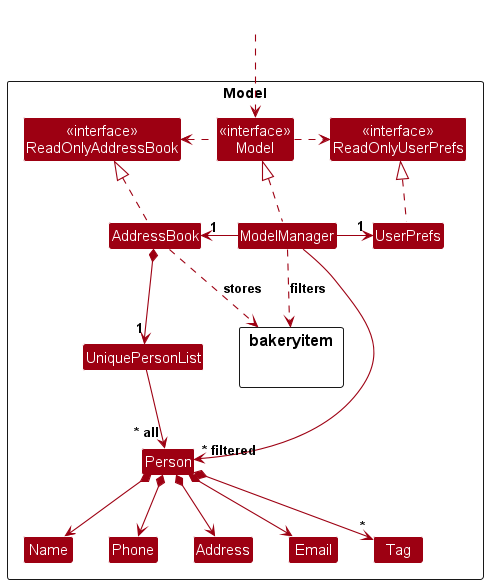

The diagram above was rendered by PlantUML. Its source (embedded in the PNG):
@startuml
!include style.puml
skinparam arrowThickness 1.1
skinparam arrowColor MODEL_COLOR
skinparam classBackgroundColor MODEL_COLOR

Package Model as ModelPackage <<Rectangle>>{
Class "<<interface>>\nReadOnlyAddressBook" as ReadOnlyAddressBook
Class "<<interface>>\nReadOnlyUserPrefs" as ReadOnlyUserPrefs
Class "<<interface>>\nModel" as Model
Class AddressBook
Class ModelManager
Class UserPrefs

Class UniquePersonList
Class Person
Class Address
Class Email
Class Name
Class Phone
Class Tag

package "bakeryitem" as BakeryItemPackage {
}

Class I #FFFFFF
}

Class HiddenOutside #FFFFFF
HiddenOutside ..> Model

AddressBook .up.|> ReadOnlyAddressBook

ModelManager .up.|> Model
Model .right.> ReadOnlyUserPrefs
Model .left.> ReadOnlyAddressBook
ModelManager -left-> "1" AddressBook
ModelManager -right-> "1" UserPrefs
UserPrefs .up.|> ReadOnlyUserPrefs

AddressBook *--> "1" UniquePersonList
UniquePersonList --> "~* all" Person
Person *--> Name
Person *--> Phone
Person *--> Email
Person *--> Address
Person *--> "*" Tag

Person -[hidden]up--> I

Name -[hidden]right-> Phone
Phone -[hidden]right-> Address
Address -[hidden]right-> Email

ModelManager --> "~* filtered" Person
AddressBook ..> BakeryItemPackage : stores
ModelManager ..> BakeryItemPackage : filters
@enduml